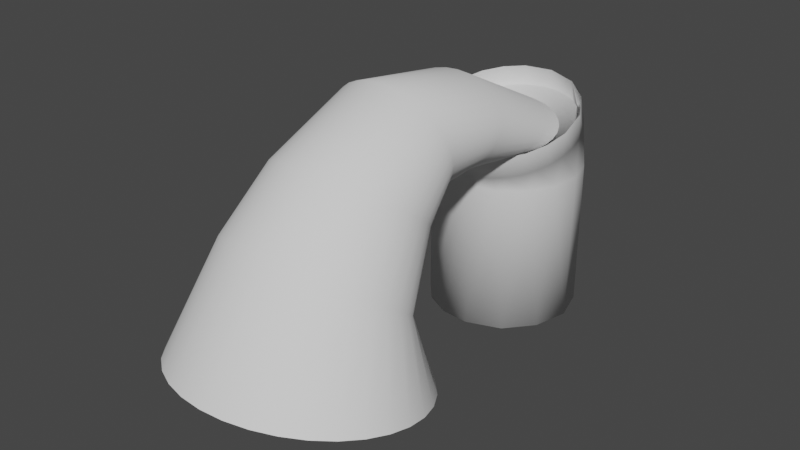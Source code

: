 # Source: TWatter.blend  (saved by Blender 3.0.42; exported with 4.5.12 LTS)
import bpy
from mathutils import Matrix  # noqa: F401  (used for matrix-valued properties, if any)

bpy.ops.wm.read_factory_settings(use_empty=True)
scene = bpy.context.scene
scene.name = 'Scene'

# ---- collections
col_collection = bpy.data.collections.new('Collection'); scene.collection.children.link(col_collection)

# ---- world
world_world = bpy.data.worlds.new('World'); scene.world = world_world
world_world.use_nodes = True; world_world.node_tree.nodes.clear()
_N = world_world.node_tree.nodes; _L = world_world.node_tree.links
n0 = _N.new('ShaderNodeOutputWorld'); n0.name = 'World Output'; n0.location = (300, 300)
n1 = _N.new('ShaderNodeBackground'); n1.name = 'Background'; n1.location = (10, 300)
n1.inputs[0].default_value = (0.05088, 0.05088, 0.05088, 1.0)
_L.new(n1.outputs[0], n0.inputs[0])
n0.is_active_output = True
world_world.color = (0.05088, 0.05088, 0.05088)
world_world.use_sun_shadow = False
world_world.sun_shadow_jitter_overblur = 0.0

# ---- meshes
me_cylinder_002 = bpy.data.meshes.new('Cylinder.002')
me_cylinder_002.from_pydata([(0.0809, 1.001, -1.0), (0.0, 1.0, 1.0), (0.4578, 0.8939, -1.0), (0.3084, 0.9558, 1.0), (0.7071, 0.7071, -1.0), (0.6507, 0.765, 1.0), (0.8773, 0.4889, -1.0), (0.8939, 0.4578, 1.0), (1.012, 0.02518, -1.0), (1.001, 0.08081, 1.001), (0.8939, -0.4578, -1.0), (0.9558, -0.3084, 1.0), (0.5831, -0.8273, -1.0), (0.765, -0.6508, 1.0), (0.4577, -0.894, 1.0), (0.116, -0.9976, -1.0), (0.08795, -1.001, 1.011), (-0.2746, -0.966, -1.0), (-0.292, -0.9613, 0.9984), (-0.6234, -0.7874, -1.0), (-0.6378, -0.776, 0.9954), (-0.8773, -0.4889, -1.0), (-0.8315, -0.5556, 1.0), (-0.9976, -0.116, -1.0), (-0.9618, -0.287, 0.9581), (-0.9808, 0.1951, -1.0), (-0.9997, 0.1082, 0.8451), (-0.8939, 0.4578, -1.0), (-0.8866, 0.474, 0.9832), (-0.6507, 0.7651, -1.0), (-0.6377, 0.7768, 0.9953), (-0.3083, 0.9558, -1.0), (-0.2917, 0.9616, 0.9987), (0.1951, 0.8673, 1.743), (2.098e-08, 0.8856, 1.749), (0.3827, 0.813, 1.726), (0.5556, 0.7249, 1.698), (0.7071, 0.6064, 1.66), (0.8315, 0.4619, 1.615), (0.9239, 0.2971, 1.562), (0.9808, 0.1183, 1.506), (1.0, -0.06763, 1.447), (0.9808, -0.2536, 1.388), (0.9239, -0.4324, 1.331), (0.8315, -0.5972, 1.279), (0.7071, -0.7417, 1.233), (0.5556, -0.8602, 1.195), (0.3827, -0.9483, 1.167), (0.1951, -1.003, 1.15), (-6.644e-08, -1.021, 1.144), (-0.1951, -1.003, 1.15), (-0.3827, -0.9483, 1.167), (-0.5556, -0.8602, 1.195), (-0.7071, -0.7417, 1.233), (-0.8315, -0.5972, 1.279), (-0.9239, -0.4324, 1.331), (-0.9808, -0.2536, 1.388), (-1.0, -0.06763, 1.447), (-0.9808, 0.1183, 1.506), (-0.9239, 0.2971, 1.562), (-0.8315, 0.4619, 1.615), (-0.7071, 0.6064, 1.66), (-0.5556, 0.7249, 1.698), (-0.3827, 0.813, 1.726), (-0.1951, 0.8673, 1.743), (0.09862, 0.7939, 2.042), (0.4889, 0.6757, 2.005), (0.7752, 0.4459, 1.932), (0.9628, 0.1179, 1.828), (0.998, -0.2542, 1.71), (0.9239, -0.5253, 1.624), (0.7752, -0.767, 1.547), (0.5556, -0.9531, 1.488), (0.2911, -1.075, 1.45), (-0.0809, -1.115, 1.437), (-0.4578, -1.013, 1.469), (-0.7651, -0.7808, 1.543), (-0.9628, -0.439, 1.651), (-0.998, -0.06686, 1.769), (-0.9239, 0.2042, 1.855), (-0.7752, 0.4459, 1.932), (-0.5556, 0.632, 1.991), (-0.2911, 0.7542, 2.03)], [], [(3, 2, 0), (5, 4, 2), (11, 10, 8), (13, 12, 10), (6, 4, 5, 7), (24, 23, 21), (26, 25, 23), (20, 52, 53), (30, 61, 62), (26, 57, 58), (32, 63, 64), (18, 50, 51), (28, 59, 60), (24, 55, 56), (35, 66, 36), (49, 74, 50), (63, 82, 64), (51, 75, 52), (53, 76, 54), (41, 69, 42), (57, 78, 58), (44, 71, 45), (34, 65, 33), (60, 80, 61), (47, 73, 48), (1, 3, 0), (3, 5, 2), (8, 6, 7, 9), (15, 12, 14, 16), (9, 11, 8), (11, 13, 10), (13, 14, 12), (17, 15, 16, 18), (19, 17, 18, 20), (21, 19, 20, 22), (27, 25, 26, 28), (22, 24, 21), (24, 26, 23), (29, 27, 28, 30), (31, 29, 30, 32), (0, 31, 32, 1), (7, 38, 39), (23, 25, 27, 29, 31, 0, 2, 4, 6, 8, 10, 12, 15, 17, 19, 21), (65, 66, 35, 33), (48, 16, 14, 47), (56, 57, 26, 24), (44, 13, 11, 43), (3, 33, 35), (40, 9, 7, 39), (36, 5, 3, 35), (16, 48, 49), (53, 54, 22, 20), (13, 44, 45), (62, 63, 32, 30), (49, 50, 18, 16), (9, 40, 41), (58, 59, 28, 26), (46, 14, 13, 45), (5, 36, 37), (54, 55, 24, 22), (42, 11, 9, 41), (38, 7, 5, 37), (33, 3, 1, 34), (14, 46, 47), (64, 34, 1, 32), (51, 52, 20, 18), (11, 42, 43), (60, 61, 30, 28), (81, 62, 61, 80), (74, 49, 48, 73), (81, 82, 63, 62), (66, 67, 37, 36), (75, 51, 50, 74), (65, 34, 64, 82), (38, 37, 67), (68, 39, 38, 67), (76, 53, 52, 75), (68, 69, 41, 40), (40, 39, 68), (77, 55, 54, 76), (70, 43, 42, 69), (56, 55, 77), (77, 78, 57, 56), (70, 71, 44, 43), (79, 59, 58, 78), (72, 46, 45, 71), (79, 80, 60, 59), (72, 73, 47, 46), (49, 50, 51, 52, 53, 54, 55, 56, 57, 58, 59, 60, 61, 62, 63, 64, 34, 33, 35, 36, 37, 38, 39, 40, 41, 42, 43, 44, 45, 46, 47, 48)])
me_cylinder_002.polygons.foreach_set('use_smooth', [True] * 89)
_uv = me_cylinder_002.uv_layers.new(name='UVMap')
_uv.uv.foreach_set('vector', [0.9503, 1.0, 0.9247, 0.5, 0.9872, 0.5, 0.8878, 1.0, 0.875, 0.5, 0.9247, 0.5, 0.7003, 1.0, 0.6747, 0.5, 0.7539, 0.5, 0.6378, 1.0, 0.5978, 0.5, 0.6747, 0.5, 0.8309, 0.5, 0.875, 0.5, 0.8878, 1.0, 0.8253, 1.0, 0.2962, 1.0, 0.2684, 0.5, 0.3309, 0.5, 0.2328, 1.0, 0.2188, 0.5, 0.2684, 0.5, 0.3905, 1.0, 0.4062, 1.0, 0.375, 1.0, 0.1094, 1.0, 0.125, 1.0, 0.09375, 1.0, 0.2328, 1.0, 0.25, 1.0, 0.2188, 1.0, 0.04688, 1.0, 0.0625, 1.0, 0.03125, 1.0, 0.4531, 1.0, 0.4688, 1.0, 0.4375, 1.0, 0.1719, 1.0, 0.1875, 1.0, 0.1562, 1.0, 0.2962, 1.0, 0.3125, 1.0, 0.2812, 1.0, 0.9375, 1.0, 0.9191, 1.0, 0.9062, 1.0, 0.5, 1.0, 0.4872, 1.0, 0.4688, 1.0, 0.0625, 1.0, 0.04687, 1.0, 0.03125, 1.0, 0.4375, 1.0, 0.4247, 1.0, 0.4062, 1.0, 0.375, 1.0, 0.3622, 1.0, 0.3438, 1.0, 0.75, 1.0, 0.7344, 1.0, 0.7188, 1.0, 0.25, 1.0, 0.2344, 1.0, 0.2188, 1.0, 0.6562, 1.0, 0.6406, 1.0, 0.625, 1.0, 1.0, 1.0, 0.9844, 1.0, 0.9688, 1.0, 0.1562, 1.0, 0.1406, 1.0, 0.125, 1.0, 0.5625, 1.0, 0.5469, 1.0, 0.5312, 1.0, 1.0, 1.0, 0.9503, 1.0, 0.9872, 0.5, 0.9503, 1.0, 0.8878, 1.0, 0.9247, 0.5, 0.7539, 0.5, 0.8309, 0.5, 0.8253, 1.0, 0.7628, 1.0, 0.5184, 0.5, 0.5978, 0.5, 0.5753, 1.0, 0.5139, 1.0, 0.7628, 1.0, 0.7003, 1.0, 0.7539, 0.5, 0.7003, 1.0, 0.6378, 1.0, 0.6747, 0.5, 0.6378, 1.0, 0.5753, 1.0, 0.5978, 0.5, 0.4559, 0.5, 0.5184, 0.5, 0.5139, 1.0, 0.4531, 1.0, 0.3934, 0.5, 0.4559, 0.5, 0.4531, 1.0, 0.3905, 1.0, 0.3309, 0.5, 0.3934, 0.5, 0.3905, 1.0, 0.3438, 1.0, 0.1747, 0.5, 0.2188, 0.5, 0.2328, 1.0, 0.1719, 1.0, 0.3438, 1.0, 0.2962, 1.0, 0.3309, 0.5, 0.2962, 1.0, 0.2328, 1.0, 0.2684, 0.5, 0.1122, 0.5, 0.1747, 0.5, 0.1719, 1.0, 0.1094, 1.0, 0.04968, 0.5, 0.1122, 0.5, 0.1094, 1.0, 0.04688, 1.0, 0.0, 0.5, 0.04968, 0.5, 0.04688, 1.0, 0.0, 1.0, 0.8253, 1.0, 0.8438, 1.0, 0.8125, 1.0, 0.5127, 0.2224, 0.5146, 0.2968, 0.5374, 0.3589, 0.5952, 0.4319, 0.6766, 0.4773, 0.7692, 0.4881, 0.8589, 0.4626, 0.9197, 0.4197, 0.9586, 0.3663, 0.9871, 0.2558, 0.9626, 0.1411, 0.8866, 0.05657, 0.7776, 0.01272, 0.6847, 0.02021, 0.6017, 0.06269, 0.5414, 0.1337, 0.9844, 1.0, 0.9191, 1.0, 0.9375, 1.0, 0.9688, 1.0, 0.5312, 1.0, 0.5139, 1.0, 0.5753, 1.0, 0.5625, 1.0, 0.2812, 1.0, 0.25, 1.0, 0.2328, 1.0, 0.2962, 1.0, 0.6562, 1.0, 0.6378, 1.0, 0.7003, 1.0, 0.6875, 1.0, 0.9503, 1.0, 0.9688, 1.0, 0.9375, 1.0, 0.7812, 1.0, 0.7628, 1.0, 0.8253, 1.0, 0.8125, 1.0, 0.9062, 1.0, 0.8878, 1.0, 0.9503, 1.0, 0.9375, 1.0, 0.5139, 1.0, 0.5312, 1.0, 0.5, 1.0, 0.375, 1.0, 0.3438, 1.0, 0.3438, 1.0, 0.3905, 1.0, 0.6378, 1.0, 0.6562, 1.0, 0.625, 1.0, 0.09375, 1.0, 0.0625, 1.0, 0.04688, 1.0, 0.1094, 1.0, 0.5, 1.0, 0.4688, 1.0, 0.4531, 1.0, 0.5139, 1.0, 0.7628, 1.0, 0.7812, 1.0, 0.75, 1.0, 0.2188, 1.0, 0.1875, 1.0, 0.1719, 1.0, 0.2328, 1.0, 0.5938, 1.0, 0.5753, 1.0, 0.6378, 1.0, 0.625, 1.0, 0.8878, 1.0, 0.9062, 1.0, 0.875, 1.0, 0.3438, 1.0, 0.3125, 1.0, 0.2962, 1.0, 0.3438, 1.0, 0.7188, 1.0, 0.7003, 1.0, 0.7628, 1.0, 0.75, 1.0, 0.8438, 1.0, 0.8253, 1.0, 0.8878, 1.0, 0.875, 1.0, 0.9688, 1.0, 0.9503, 1.0, 1.0, 1.0, 1.0, 1.0, 0.5753, 1.0, 0.5938, 1.0, 0.5625, 1.0, 0.03125, 1.0, 0.0, 1.0, 0.0, 1.0, 0.04688, 1.0, 0.4375, 1.0, 0.4062, 1.0, 0.3905, 1.0, 0.4531, 1.0, 0.7003, 1.0, 0.7188, 1.0, 0.6875, 1.0, 0.1562, 1.0, 0.125, 1.0, 0.1094, 1.0, 0.1719, 1.0, 0.09375, 1.0, 0.09375, 1.0, 0.125, 1.0, 0.1406, 1.0, 0.4872, 1.0, 0.5, 1.0, 0.5312, 1.0, 0.5469, 1.0, 0.09375, 1.0, 0.04687, 1.0, 0.0625, 1.0, 0.09375, 1.0, 0.9191, 1.0, 0.8594, 1.0, 0.875, 1.0, 0.9062, 1.0, 0.4247, 1.0, 0.4375, 1.0, 0.4688, 1.0, 0.4872, 1.0, 0.0, 1.0, 0.0, 1.0, 0.03125, 1.0, 0.04687, 1.0, 0.8438, 1.0, 0.875, 1.0, 0.8594, 1.0, 0.7969, 1.0, 0.8125, 1.0, 0.8438, 1.0, 0.8594, 1.0, 0.3622, 1.0, 0.375, 1.0, 0.4062, 1.0, 0.4247, 1.0, 0.7969, 1.0, 0.7344, 1.0, 0.75, 1.0, 0.7812, 1.0, 0.7812, 1.0, 0.8125, 1.0, 0.7969, 1.0, 0.2969, 1.0, 0.3125, 1.0, 0.3438, 1.0, 0.3622, 1.0, 0.6875, 1.0, 0.6875, 1.0, 0.7188, 1.0, 0.7344, 1.0, 0.2812, 1.0, 0.3125, 1.0, 0.2969, 1.0, 0.2969, 1.0, 0.2344, 1.0, 0.25, 1.0, 0.2812, 1.0, 0.6875, 1.0, 0.6406, 1.0, 0.6562, 1.0, 0.6875, 1.0, 0.1875, 1.0, 0.1875, 1.0, 0.2188, 1.0, 0.2344, 1.0, 0.5938, 1.0, 0.5938, 1.0, 0.625, 1.0, 0.6406, 1.0, 0.1875, 1.0, 0.1406, 1.0, 0.1562, 1.0, 0.1875, 1.0, 0.5938, 1.0, 0.5469, 1.0, 0.5625, 1.0, 0.5938, 1.0, 0.0, 0.0, 0.0, 0.0, 0.0, 0.0, 0.0, 0.0, 0.0, 0.0, 0.0, 0.0, 0.0, 0.0, 0.0, 0.0, 0.0, 0.0, 0.0, 0.0, 0.0, 0.0, 0.0, 0.0, 0.0, 0.0, 0.0, 0.0, 0.0, 0.0, 0.0, 0.0, 0.0, 0.0, 0.0, 0.0, 0.0, 0.0, 0.0, 0.0, 0.0, 0.0, 0.0, 0.0, 0.0, 0.0, 0.0, 0.0, 0.0, 0.0, 0.0, 0.0, 0.0, 0.0, 0.0, 0.0, 0.0, 0.0, 0.0, 0.0, 0.0, 0.0, 0.0, 0.0])
me_cylinder_002.use_remesh_fix_poles = True
me_cylinder_002.use_remesh_preserve_attributes = False
me_cylinder_002.update()
me_cylinder_003 = bpy.data.meshes.new('Cylinder.003')
me_cylinder_003.from_pydata([(1.158e-08, 0.3338, 1.794), (1.158e-08, -1.154, 2.55), (0.1621, 0.3225, 1.79), (0.1621, -1.16, 2.54), (0.3179, 0.289, 1.779), (0.3179, -1.175, 2.508), (0.4616, 0.2348, 1.76), (0.4616, -1.201, 2.456), (0.5875, 0.1617, 1.736), (0.5875, -1.235, 2.387), (0.6908, 0.07268, 1.705), (0.6908, -1.276, 2.303), (0.7676, -0.02889, 1.671), (0.7676, -1.324, 2.207), (0.8148, -0.1391, 1.633), (0.8148, -1.375, 2.102), (0.8308, -0.2537, 1.595), (0.8308, -1.429, 1.994), (0.8148, -0.3683, 1.556), (0.8148, -1.482, 1.885), (0.7676, -0.4785, 1.518), (0.7676, -1.534, 1.781), (0.6908, -0.5801, 1.484), (0.6908, -1.581, 1.685), (0.5875, -0.6691, 1.453), (0.5875, -1.623, 1.6), (0.4616, -0.7422, 1.429), (0.4616, -1.657, 1.531), (0.3179, -0.7964, 1.41), (0.3179, -1.682, 1.48), (0.1621, -0.8299, 1.399), (0.1621, -1.698, 1.448), (-6.105e-08, -0.8412, 1.395), (-6.105e-08, -1.703, 1.437), (-0.1621, -0.8299, 1.399), (-0.1621, -1.698, 1.448), (-0.3179, -0.7964, 1.41), (-0.3179, -1.682, 1.48), (-0.4616, -0.7422, 1.429), (-0.4616, -1.657, 1.531), (-0.5875, -0.6691, 1.453), (-0.5875, -1.623, 1.6), (-0.6908, -0.5801, 1.484), (-0.6908, -1.581, 1.685), (-0.7676, -0.4785, 1.518), (-0.7676, -1.534, 1.781), (-0.8148, -0.3683, 1.556), (-0.8148, -1.482, 1.885), (-0.8308, -0.2537, 1.595), (-0.8308, -1.429, 1.994), (-0.8148, -0.1391, 1.633), (-0.8148, -1.375, 2.102), (-0.7676, -0.02889, 1.671), (-0.7676, -1.324, 2.207), (-0.6908, 0.07268, 1.705), (-0.6908, -1.276, 2.303), (-0.5875, 0.1617, 1.736), (-0.5875, -1.235, 2.387), (-0.4616, 0.2348, 1.76), (-0.4616, -1.201, 2.456), (-0.3179, 0.289, 1.779), (-0.3179, -1.175, 2.508), (-0.1621, 0.3225, 1.79), (-0.1621, -1.16, 2.54), (0.1621, -2.6, 2.772), (-4.862e-08, -2.605, 2.786), (0.3179, -2.584, 2.732), (0.4616, -2.558, 2.665), (0.5875, -2.523, 2.576), (0.6908, -2.481, 2.468), (0.7676, -2.433, 2.344), (0.8148, -2.38, 2.209), (0.8308, -2.326, 2.07), (0.8148, -2.271, 1.93), (0.7676, -2.219, 1.795), (0.6908, -2.17, 1.672), (0.5875, -2.128, 1.563), (0.4616, -2.093, 1.474), (0.3179, -2.067, 1.408), (0.1621, -2.051, 1.367), (-1.212e-07, -2.046, 1.353), (-0.1621, -2.051, 1.367), (-0.3179, -2.067, 1.408), (-0.4616, -2.093, 1.474), (-0.5875, -2.128, 1.563), (-0.6908, -2.17, 1.672), (-0.7676, -2.219, 1.795), (-0.8148, -2.271, 1.93), (-0.8308, -2.326, 2.07), (-0.8148, -2.38, 2.209), (-0.7676, -2.433, 2.344), (-0.6908, -2.481, 2.468), (-0.5875, -2.523, 2.576), (-0.4616, -2.558, 2.665), (-0.3179, -2.584, 2.732), (-0.1621, -2.6, 2.772), (0.1945, -3.817, 2.164), (-8.019e-08, -3.832, 2.174), (0.3816, -3.775, 2.133), (0.5539, -3.707, 2.082), (0.705, -3.614, 2.013), (0.829, -3.502, 1.93), (0.9212, -3.374, 1.835), (0.9779, -3.235, 1.732), (0.9971, -3.09, 1.624), (0.9779, -2.946, 1.517), (0.9212, -2.807, 1.414), (0.829, -2.679, 1.319), (0.705, -2.566, 1.235), (0.5539, -2.474, 1.167), (0.3816, -2.406, 1.116), (0.1945, -2.363, 1.085), (-1.674e-07, -2.349, 1.074), (-0.1945, -2.363, 1.085), (-0.3816, -2.406, 1.116), (-0.5539, -2.474, 1.167), (-0.705, -2.566, 1.235), (-0.829, -2.679, 1.319), (-0.9212, -2.807, 1.414), (-0.9779, -2.946, 1.517), (-0.9971, -3.09, 1.624), (-0.9779, -3.235, 1.732), (-0.9212, -3.374, 1.835), (-0.829, -3.502, 1.93), (-0.705, -3.614, 2.013), (-0.5539, -3.707, 2.082), (-0.3816, -3.775, 2.133), (-0.1945, -3.817, 2.164), (0.2321, -4.537, 1.489), (-1.872e-07, -4.554, 1.501), (0.4554, -4.486, 1.451), (0.6611, -4.405, 1.39), (0.8414, -4.295, 1.309), (0.9894, -4.161, 1.209), (1.099, -4.008, 1.096), (1.167, -3.842, 0.9726), (1.19, -3.669, 0.8445), (1.167, -3.497, 0.7164), (1.099, -3.331, 0.5932), (0.9894, -3.178, 0.4797), (0.8414, -3.044, 0.3802), (0.6611, -2.934, 0.2985), (0.4554, -2.852, 0.2378), (0.2321, -2.802, 0.2005), (-2.912e-07, -2.785, 0.1878), (-0.2321, -2.802, 0.2005), (-0.4554, -2.852, 0.2378), (-0.6611, -2.934, 0.2985), (-0.8414, -3.044, 0.3802), (-0.9894, -3.178, 0.4797), (-1.099, -3.331, 0.5932), (-1.167, -3.497, 0.7164), (-1.19, -3.669, 0.8445), (-1.167, -3.842, 0.9726), (-1.099, -4.008, 1.096), (-0.9894, -4.161, 1.209), (-0.8414, -4.295, 1.309), (-0.6611, -4.405, 1.39), (-0.4554, -4.486, 1.451), (-0.2321, -4.537, 1.489), (0.3135, -5.411, 0.02994), (-2.651e-07, -5.439, 0.03558), (0.6149, -5.328, 0.01322), (0.8926, -5.193, -0.01394), (1.136, -5.012, -0.05048), (1.336, -4.791, -0.095), (1.484, -4.539, -0.1458), (1.576, -4.265, -0.2009), (1.607, -3.981, -0.2582), (1.576, -3.696, -0.3156), (1.484, -3.423, -0.3707), (1.336, -3.17, -0.4215), (1.136, -2.949, -0.466), (0.8926, -2.768, -0.5025), (0.6149, -2.633, -0.5297), (0.3135, -2.55, -0.5464), (-4.056e-07, -2.522, -0.5521), (-0.3135, -2.55, -0.5464), (-0.6149, -2.633, -0.5297), (-0.8926, -2.768, -0.5025), (-1.136, -2.949, -0.466), (-1.336, -3.17, -0.4215), (-1.484, -3.423, -0.3707), (-1.576, -3.696, -0.3156), (-1.607, -3.981, -0.2582), (-1.576, -4.265, -0.2009), (-1.484, -4.539, -0.1458), (-1.336, -4.791, -0.095), (-1.136, -5.012, -0.05048), (-0.8926, -5.193, -0.01394), (-0.6149, -5.328, 0.01322), (-0.3135, -5.411, 0.02994)], [], [(0, 1, 3, 2), (2, 3, 5, 4), (4, 5, 7, 6), (6, 7, 9, 8), (8, 9, 11, 10), (10, 11, 13, 12), (12, 13, 15, 14), (14, 15, 17, 16), (16, 17, 19, 18), (18, 19, 21, 20), (20, 21, 23, 22), (22, 23, 25, 24), (24, 25, 27, 26), (26, 27, 29, 28), (28, 29, 31, 30), (30, 31, 33, 32), (32, 33, 35, 34), (34, 35, 37, 36), (36, 37, 39, 38), (38, 39, 41, 40), (40, 41, 43, 42), (42, 43, 45, 44), (44, 45, 47, 46), (46, 47, 49, 48), (48, 49, 51, 50), (50, 51, 53, 52), (52, 53, 55, 54), (54, 55, 57, 56), (56, 57, 59, 58), (58, 59, 61, 60), (15, 13, 70, 71), (60, 61, 63, 62), (62, 63, 1, 0), (69, 68, 100, 101), (33, 31, 79, 80), (51, 49, 88, 89), (7, 5, 66, 67), (25, 23, 75, 76), (43, 41, 84, 85), (61, 59, 93, 94), (17, 15, 71, 72), (35, 33, 80, 81), (53, 51, 89, 90), (9, 7, 67, 68), (27, 25, 76, 77), (45, 43, 85, 86), (63, 61, 94, 95), (19, 17, 72, 73), (37, 35, 81, 82), (55, 53, 90, 91), (11, 9, 68, 69), (29, 27, 77, 78), (47, 45, 86, 87), (3, 1, 65, 64), (1, 63, 95, 65), (21, 19, 73, 74), (39, 37, 82, 83), (57, 55, 91, 92), (13, 11, 69, 70), (31, 29, 78, 79), (49, 47, 87, 88), (5, 3, 64, 66), (23, 21, 74, 75), (41, 39, 83, 84), (59, 57, 92, 93), (104, 103, 135, 136), (65, 95, 127, 97), (83, 82, 114, 115), (70, 69, 101, 102), (84, 83, 115, 116), (71, 70, 102, 103), (85, 84, 116, 117), (72, 71, 103, 104), (86, 85, 117, 118), (73, 72, 104, 105), (87, 86, 118, 119), (74, 73, 105, 106), (88, 87, 119, 120), (75, 74, 106, 107), (89, 88, 120, 121), (76, 75, 107, 108), (90, 89, 121, 122), (77, 76, 108, 109), (91, 90, 122, 123), (78, 77, 109, 110), (64, 65, 97, 96), (92, 91, 123, 124), (79, 78, 110, 111), (66, 64, 96, 98), (93, 92, 124, 125), (80, 79, 111, 112), (67, 66, 98, 99), (94, 93, 125, 126), (81, 80, 112, 113), (68, 67, 99, 100), (95, 94, 126, 127), (82, 81, 113, 114), (139, 138, 170, 171), (118, 117, 149, 150), (105, 104, 136, 137), (119, 118, 150, 151), (106, 105, 137, 138), (120, 119, 151, 152), (107, 106, 138, 139), (121, 120, 152, 153), (108, 107, 139, 140), (122, 121, 153, 154), (109, 108, 140, 141), (123, 122, 154, 155), (110, 109, 141, 142), (96, 97, 129, 128), (124, 123, 155, 156), (111, 110, 142, 143), (98, 96, 128, 130), (125, 124, 156, 157), (112, 111, 143, 144), (99, 98, 130, 131), (126, 125, 157, 158), (113, 112, 144, 145), (100, 99, 131, 132), (127, 126, 158, 159), (114, 113, 145, 146), (101, 100, 132, 133), (97, 127, 159, 129), (115, 114, 146, 147), (102, 101, 133, 134), (116, 115, 147, 148), (103, 102, 134, 135), (117, 116, 148, 149), (153, 152, 184, 185), (140, 139, 171, 172), (154, 153, 185, 186), (141, 140, 172, 173), (155, 154, 186, 187), (142, 141, 173, 174), (128, 129, 161, 160), (156, 155, 187, 188), (143, 142, 174, 175), (130, 128, 160, 162), (157, 156, 188, 189), (144, 143, 175, 176), (131, 130, 162, 163), (158, 157, 189, 190), (145, 144, 176, 177), (132, 131, 163, 164), (159, 158, 190, 191), (146, 145, 177, 178), (133, 132, 164, 165), (129, 159, 191, 161), (147, 146, 178, 179), (134, 133, 165, 166), (148, 147, 179, 180), (135, 134, 166, 167), (149, 148, 180, 181), (136, 135, 167, 168), (150, 149, 181, 182), (137, 136, 168, 169), (151, 150, 182, 183), (138, 137, 169, 170), (152, 151, 183, 184)])
me_cylinder_003.polygons.foreach_set('use_smooth', [True] * 160)
_uv = me_cylinder_003.uv_layers.new(name='UVMap')
_uv.uv.foreach_set('vector', [1.0, 0.0, 1.0, 1.0, 0.9688, 1.0, 0.9688, 0.0, 0.9688, 0.0, 0.9688, 1.0, 0.9375, 1.0, 0.9375, 0.0, 0.9375, 0.0, 0.9375, 1.0, 0.9062, 1.0, 0.9062, 0.0, 0.9062, 0.0, 0.9062, 1.0, 0.875, 1.0, 0.875, 0.0, 0.875, 0.0, 0.875, 1.0, 0.8438, 1.0, 0.8438, 0.0, 0.8438, 0.0, 0.8438, 1.0, 0.8125, 1.0, 0.8125, 0.0, 0.8125, 0.0, 0.8125, 1.0, 0.7812, 1.0, 0.7812, 0.0, 0.7812, 0.0, 0.7812, 1.0, 0.75, 1.0, 0.75, 0.0, 0.75, 0.0, 0.75, 1.0, 0.7188, 1.0, 0.7188, 0.0, 0.7188, 0.0, 0.7188, 1.0, 0.6875, 1.0, 0.6875, 0.0, 0.6875, 0.0, 0.6875, 1.0, 0.6562, 1.0, 0.6562, 0.0, 0.6562, 0.0, 0.6562, 1.0, 0.625, 1.0, 0.625, 0.0, 0.625, 0.0, 0.625, 1.0, 0.5938, 1.0, 0.5938, 0.0, 0.5938, 0.0, 0.5938, 1.0, 0.5625, 1.0, 0.5625, 0.0, 0.5625, 0.0, 0.5625, 1.0, 0.5312, 1.0, 0.5312, 0.0, 0.5312, 0.0, 0.5312, 1.0, 0.5, 1.0, 0.5, 0.0, 0.5, 0.0, 0.5, 1.0, 0.4688, 1.0, 0.4688, 0.0, 0.4688, 0.0, 0.4688, 1.0, 0.4375, 1.0, 0.4375, 0.0, 0.4375, 0.0, 0.4375, 1.0, 0.4062, 1.0, 0.4062, 0.0, 0.4062, 0.0, 0.4062, 1.0, 0.375, 1.0, 0.375, 0.0, 0.375, 0.0, 0.375, 1.0, 0.3438, 1.0, 0.3438, 0.0, 0.3438, 0.0, 0.3438, 1.0, 0.3125, 1.0, 0.3125, 0.0, 0.3125, 0.0, 0.3125, 1.0, 0.2812, 1.0, 0.2812, 0.0, 0.2812, 0.0, 0.2812, 1.0, 0.25, 1.0, 0.25, 0.0, 0.25, 0.0, 0.25, 1.0, 0.2188, 1.0, 0.2188, 0.0, 0.2188, 0.0, 0.2188, 1.0, 0.1875, 1.0, 0.1875, 0.0, 0.1875, 0.0, 0.1875, 1.0, 0.1562, 1.0, 0.1562, 0.0, 0.1562, 0.0, 0.1562, 1.0, 0.125, 1.0, 0.125, 0.0, 0.125, 0.0, 0.125, 1.0, 0.09375, 1.0, 0.09375, 0.0, 0.09375, 0.0, 0.09375, 1.0, 0.0625, 1.0, 0.0625, 0.0, 0.7812, 1.0, 0.8125, 1.0, 0.8125, 1.0, 0.7812, 1.0, 0.0625, 0.0, 0.0625, 1.0, 0.03125, 1.0, 0.03125, 0.0, 0.03125, 0.0, 0.03125, 1.0, 0.0, 1.0, 7.451e-09, 0.0, 0.8438, 1.0, 0.875, 1.0, 0.875, 1.0, 0.8438, 1.0, 0.5, 1.0, 0.5312, 1.0, 0.5312, 1.0, 0.5, 1.0, 0.2188, 1.0, 0.25, 1.0, 0.25, 1.0, 0.2188, 1.0, 0.9062, 1.0, 0.9375, 1.0, 0.9375, 1.0, 0.9062, 1.0, 0.625, 1.0, 0.6562, 1.0, 0.6562, 1.0, 0.625, 1.0, 0.3438, 1.0, 0.375, 1.0, 0.375, 1.0, 0.3438, 1.0, 0.0625, 1.0, 0.09375, 1.0, 0.09375, 1.0, 0.0625, 1.0, 0.75, 1.0, 0.7812, 1.0, 0.7812, 1.0, 0.75, 1.0, 0.4688, 1.0, 0.5, 1.0, 0.5, 1.0, 0.4688, 1.0, 0.1875, 1.0, 0.2188, 1.0, 0.2188, 1.0, 0.1875, 1.0, 0.875, 1.0, 0.9062, 1.0, 0.9062, 1.0, 0.875, 1.0, 0.5938, 1.0, 0.625, 1.0, 0.625, 1.0, 0.5938, 1.0, 0.3125, 1.0, 0.3438, 1.0, 0.3438, 1.0, 0.3125, 1.0, 0.03125, 1.0, 0.0625, 1.0, 0.0625, 1.0, 0.03125, 1.0, 0.7188, 1.0, 0.75, 1.0, 0.75, 1.0, 0.7188, 1.0, 0.4375, 1.0, 0.4688, 1.0, 0.4688, 1.0, 0.4375, 1.0, 0.1562, 1.0, 0.1875, 1.0, 0.1875, 1.0, 0.1562, 1.0, 0.8438, 1.0, 0.875, 1.0, 0.875, 1.0, 0.8438, 1.0, 0.5625, 1.0, 0.5938, 1.0, 0.5938, 1.0, 0.5625, 1.0, 0.2812, 1.0, 0.3125, 1.0, 0.3125, 1.0, 0.2812, 1.0, 0.9688, 1.0, 1.0, 1.0, 1.0, 1.0, 0.9688, 1.0, 0.0, 1.0, 0.03125, 1.0, 0.03125, 1.0, 0.0, 1.0, 0.6875, 1.0, 0.7188, 1.0, 0.7188, 1.0, 0.6875, 1.0, 0.4062, 1.0, 0.4375, 1.0, 0.4375, 1.0, 0.4062, 1.0, 0.125, 1.0, 0.1562, 1.0, 0.1562, 1.0, 0.125, 1.0, 0.8125, 1.0, 0.8438, 1.0, 0.8438, 1.0, 0.8125, 1.0, 0.5312, 1.0, 0.5625, 1.0, 0.5625, 1.0, 0.5312, 1.0, 0.25, 1.0, 0.2812, 1.0, 0.2812, 1.0, 0.25, 1.0, 0.9375, 1.0, 0.9688, 1.0, 0.9688, 1.0, 0.9375, 1.0, 0.6562, 1.0, 0.6875, 1.0, 0.6875, 1.0, 0.6562, 1.0, 0.375, 1.0, 0.4062, 1.0, 0.4062, 1.0, 0.375, 1.0, 0.09375, 1.0, 0.125, 1.0, 0.125, 1.0, 0.09375, 1.0, 0.75, 1.0, 0.7812, 1.0, 0.7812, 1.0, 0.75, 1.0, 0.0, 1.0, 0.03125, 1.0, 0.03125, 1.0, 0.0, 1.0, 0.4062, 1.0, 0.4375, 1.0, 0.4375, 1.0, 0.4062, 1.0, 0.8125, 1.0, 0.8438, 1.0, 0.8438, 1.0, 0.8125, 1.0, 0.375, 1.0, 0.4062, 1.0, 0.4062, 1.0, 0.375, 1.0, 0.7812, 1.0, 0.8125, 1.0, 0.8125, 1.0, 0.7812, 1.0, 0.3438, 1.0, 0.375, 1.0, 0.375, 1.0, 0.3438, 1.0, 0.75, 1.0, 0.7812, 1.0, 0.7812, 1.0, 0.75, 1.0, 0.3125, 1.0, 0.3438, 1.0, 0.3438, 1.0, 0.3125, 1.0, 0.7188, 1.0, 0.75, 1.0, 0.75, 1.0, 0.7188, 1.0, 0.2812, 1.0, 0.3125, 1.0, 0.3125, 1.0, 0.2812, 1.0, 0.6875, 1.0, 0.7188, 1.0, 0.7188, 1.0, 0.6875, 1.0, 0.25, 1.0, 0.2812, 1.0, 0.2812, 1.0, 0.25, 1.0, 0.6562, 1.0, 0.6875, 1.0, 0.6875, 1.0, 0.6562, 1.0, 0.2188, 1.0, 0.25, 1.0, 0.25, 1.0, 0.2188, 1.0, 0.625, 1.0, 0.6562, 1.0, 0.6562, 1.0, 0.625, 1.0, 0.1875, 1.0, 0.2188, 1.0, 0.2188, 1.0, 0.1875, 1.0, 0.5938, 1.0, 0.625, 1.0, 0.625, 1.0, 0.5938, 1.0, 0.1562, 1.0, 0.1875, 1.0, 0.1875, 1.0, 0.1562, 1.0, 0.5625, 1.0, 0.5938, 1.0, 0.5938, 1.0, 0.5625, 1.0, 0.9688, 1.0, 1.0, 1.0, 1.0, 1.0, 0.9688, 1.0, 0.125, 1.0, 0.1562, 1.0, 0.1562, 1.0, 0.125, 1.0, 0.5312, 1.0, 0.5625, 1.0, 0.5625, 1.0, 0.5312, 1.0, 0.9375, 1.0, 0.9688, 1.0, 0.9688, 1.0, 0.9375, 1.0, 0.09375, 1.0, 0.125, 1.0, 0.125, 1.0, 0.09375, 1.0, 0.5, 1.0, 0.5312, 1.0, 0.5312, 1.0, 0.5, 1.0, 0.9062, 1.0, 0.9375, 1.0, 0.9375, 1.0, 0.9062, 1.0, 0.0625, 1.0, 0.09375, 1.0, 0.09375, 1.0, 0.0625, 1.0, 0.4688, 1.0, 0.5, 1.0, 0.5, 1.0, 0.4688, 1.0, 0.875, 1.0, 0.9062, 1.0, 0.9062, 1.0, 0.875, 1.0, 0.03125, 1.0, 0.0625, 1.0, 0.0625, 1.0, 0.03125, 1.0, 0.4375, 1.0, 0.4688, 1.0, 0.4688, 1.0, 0.4375, 1.0, 0.6562, 1.0, 0.6875, 1.0, 0.6875, 1.0, 0.6562, 1.0, 0.3125, 1.0, 0.3438, 1.0, 0.3438, 1.0, 0.3125, 1.0, 0.7188, 1.0, 0.75, 1.0, 0.75, 1.0, 0.7188, 1.0, 0.2812, 1.0, 0.3125, 1.0, 0.3125, 1.0, 0.2812, 1.0, 0.6875, 1.0, 0.7188, 1.0, 0.7188, 1.0, 0.6875, 1.0, 0.25, 1.0, 0.2812, 1.0, 0.2812, 1.0, 0.25, 1.0, 0.6562, 1.0, 0.6875, 1.0, 0.6875, 1.0, 0.6562, 1.0, 0.2188, 1.0, 0.25, 1.0, 0.25, 1.0, 0.2188, 1.0, 0.625, 1.0, 0.6562, 1.0, 0.6562, 1.0, 0.625, 1.0, 0.1875, 1.0, 0.2188, 1.0, 0.2188, 1.0, 0.1875, 1.0, 0.5938, 1.0, 0.625, 1.0, 0.625, 1.0, 0.5938, 1.0, 0.1562, 1.0, 0.1875, 1.0, 0.1875, 1.0, 0.1562, 1.0, 0.5625, 1.0, 0.5938, 1.0, 0.5938, 1.0, 0.5625, 1.0, 0.9688, 1.0, 1.0, 1.0, 1.0, 1.0, 0.9688, 1.0, 0.125, 1.0, 0.1562, 1.0, 0.1562, 1.0, 0.125, 1.0, 0.5312, 1.0, 0.5625, 1.0, 0.5625, 1.0, 0.5312, 1.0, 0.9375, 1.0, 0.9688, 1.0, 0.9688, 1.0, 0.9375, 1.0, 0.09375, 1.0, 0.125, 1.0, 0.125, 1.0, 0.09375, 1.0, 0.5, 1.0, 0.5312, 1.0, 0.5312, 1.0, 0.5, 1.0, 0.9062, 1.0, 0.9375, 1.0, 0.9375, 1.0, 0.9062, 1.0, 0.0625, 1.0, 0.09375, 1.0, 0.09375, 1.0, 0.0625, 1.0, 0.4688, 1.0, 0.5, 1.0, 0.5, 1.0, 0.4688, 1.0, 0.875, 1.0, 0.9062, 1.0, 0.9062, 1.0, 0.875, 1.0, 0.03125, 1.0, 0.0625, 1.0, 0.0625, 1.0, 0.03125, 1.0, 0.4375, 1.0, 0.4688, 1.0, 0.4688, 1.0, 0.4375, 1.0, 0.8438, 1.0, 0.875, 1.0, 0.875, 1.0, 0.8438, 1.0, 0.0, 1.0, 0.03125, 1.0, 0.03125, 1.0, 0.0, 1.0, 0.4062, 1.0, 0.4375, 1.0, 0.4375, 1.0, 0.4062, 1.0, 0.8125, 1.0, 0.8438, 1.0, 0.8438, 1.0, 0.8125, 1.0, 0.375, 1.0, 0.4062, 1.0, 0.4062, 1.0, 0.375, 1.0, 0.7812, 1.0, 0.8125, 1.0, 0.8125, 1.0, 0.7812, 1.0, 0.3438, 1.0, 0.375, 1.0, 0.375, 1.0, 0.3438, 1.0, 0.2188, 1.0, 0.25, 1.0, 0.25, 1.0, 0.2188, 1.0, 0.625, 1.0, 0.6562, 1.0, 0.6562, 1.0, 0.625, 1.0, 0.1875, 1.0, 0.2188, 1.0, 0.2188, 1.0, 0.1875, 1.0, 0.5938, 1.0, 0.625, 1.0, 0.625, 1.0, 0.5938, 1.0, 0.1562, 1.0, 0.1875, 1.0, 0.1875, 1.0, 0.1562, 1.0, 0.5625, 1.0, 0.5938, 1.0, 0.5938, 1.0, 0.5625, 1.0, 0.9688, 1.0, 1.0, 1.0, 1.0, 1.0, 0.9688, 1.0, 0.125, 1.0, 0.1562, 1.0, 0.1562, 1.0, 0.125, 1.0, 0.5312, 1.0, 0.5625, 1.0, 0.5625, 1.0, 0.5312, 1.0, 0.9375, 1.0, 0.9688, 1.0, 0.9688, 1.0, 0.9375, 1.0, 0.09375, 1.0, 0.125, 1.0, 0.125, 1.0, 0.09375, 1.0, 0.5, 1.0, 0.5312, 1.0, 0.5312, 1.0, 0.5, 1.0, 0.9062, 1.0, 0.9375, 1.0, 0.9375, 1.0, 0.9062, 1.0, 0.0625, 1.0, 0.09375, 1.0, 0.09375, 1.0, 0.0625, 1.0, 0.4688, 1.0, 0.5, 1.0, 0.5, 1.0, 0.4688, 1.0, 0.875, 1.0, 0.9062, 1.0, 0.9062, 1.0, 0.875, 1.0, 0.03125, 1.0, 0.0625, 1.0, 0.0625, 1.0, 0.03125, 1.0, 0.4375, 1.0, 0.4688, 1.0, 0.4688, 1.0, 0.4375, 1.0, 0.8438, 1.0, 0.875, 1.0, 0.875, 1.0, 0.8438, 1.0, 0.0, 1.0, 0.03125, 1.0, 0.03125, 1.0, 0.0, 1.0, 0.4062, 1.0, 0.4375, 1.0, 0.4375, 1.0, 0.4062, 1.0, 0.8125, 1.0, 0.8438, 1.0, 0.8438, 1.0, 0.8125, 1.0, 0.375, 1.0, 0.4062, 1.0, 0.4062, 1.0, 0.375, 1.0, 0.7812, 1.0, 0.8125, 1.0, 0.8125, 1.0, 0.7812, 1.0, 0.3438, 1.0, 0.375, 1.0, 0.375, 1.0, 0.3438, 1.0, 0.75, 1.0, 0.7812, 1.0, 0.7812, 1.0, 0.75, 1.0, 0.3125, 1.0, 0.3438, 1.0, 0.3438, 1.0, 0.3125, 1.0, 0.7188, 1.0, 0.75, 1.0, 0.75, 1.0, 0.7188, 1.0, 0.2812, 1.0, 0.3125, 1.0, 0.3125, 1.0, 0.2812, 1.0, 0.6875, 1.0, 0.7188, 1.0, 0.7188, 1.0, 0.6875, 1.0, 0.25, 1.0, 0.2812, 1.0, 0.2812, 1.0, 0.25, 1.0])
me_cylinder_003.use_remesh_fix_poles = True
me_cylinder_003.use_remesh_preserve_attributes = False
me_cylinder_003.update()

# ---- objects
ob_wypustek = bpy.data.objects.new('Wypustek', me_cylinder_002)
ob_twatter = bpy.data.objects.new('TWatter', me_cylinder_003)

# ---- transforms, parenting, visibility, modifiers, constraints
ob_wypustek.location = (0.0, 0.0, 0.0)
ob_twatter.location = (0.0, 0.0, 0.0)

# ---- collection membership
col_collection.objects.link(ob_wypustek)
col_collection.objects.link(ob_twatter)

# ---- scene / render settings (as saved in the file)
scene.frame_start = 1; scene.frame_end = 250; scene.frame_set(1)
scene.render.engine = 'BLENDER_EEVEE_NEXT'
scene.cycles.sampling_pattern = 'TABULATED_SOBOL'
scene.cycles.use_light_tree = False
scene.view_settings.view_transform = 'Filmic'
bpy.context.view_layer.update()

# ---- added for rendering (the .blend has no active camera and no usable light): camera, sun
cam_auto = bpy.data.cameras.new('AutoCamera')
cam_auto.lens = 50.0
cam_auto.sensor_width = 36.0
cam_auto.clip_end = 1000.0
ob_auto_camera = bpy.data.objects.new('AutoCamera', cam_auto)
scene.collection.objects.link(ob_auto_camera)
ob_auto_camera.location = (7.52417, -11.2479, 6.91241)
ob_auto_camera.rotation_euler = (1.09748, -7.21219e-08, 0.694738)
scene.camera = ob_auto_camera
light_auto_sun = bpy.data.lights.new('AutoSun', 'SUN')
light_auto_sun.energy = 3.0
light_auto_sun.angle = 0.0523599
ob_auto_sun = bpy.data.objects.new('AutoSun', light_auto_sun)
scene.collection.objects.link(ob_auto_sun)
ob_auto_sun.rotation_euler = (0.872665, 0.174533, 0.523599)
bpy.context.view_layer.update()
